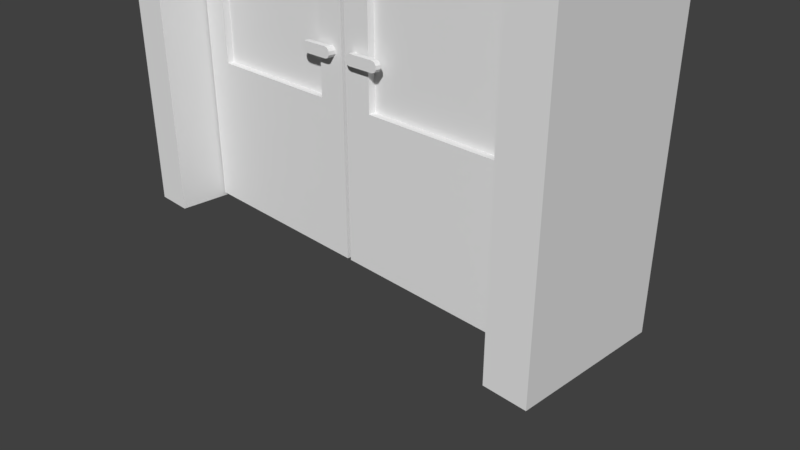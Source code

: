 # Source: door1.blend  (saved by Blender 2.79.0; exported with 4.5.12 LTS)
import bpy
from mathutils import Matrix  # noqa: F401  (used for matrix-valued properties, if any)

bpy.ops.wm.read_factory_settings(use_empty=True)
scene = bpy.context.scene
scene.name = 'Scene'

# ---- collections
col_collection_1 = bpy.data.collections.new('Collection 1'); scene.collection.children.link(col_collection_1)

# ---- world
world_world = bpy.data.worlds.new('World'); scene.world = world_world
world_world.color = (0.05088, 0.05088, 0.05088)
world_world.use_sun_shadow = False
world_world.sun_shadow_jitter_overblur = 0.0
world_world.cycles.sampling_method = 'MANUAL'

# ---- cameras
cam_camera = bpy.data.cameras.new('Camera')
cam_camera.clip_end = 100.0
cam_camera.lens = 35.0
cam_camera.sensor_width = 32.0
cam_camera.sensor_height = 18.0
cam_camera.ortho_scale = 7.314
cam_camera.dof.focus_distance = 0.0
cam_camera.dof.aperture_fstop = 128.0

# ---- meshes
me_cube_003 = bpy.data.meshes.new('Cube.003')
me_cube_003.from_pydata([(0.01985, -0.6395, 0.04645), (0.01985, -0.6395, 6.368), (0.01985, 0.001024, 0.04645), (0.01985, 0.001024, 6.368), (2.807, -0.6395, 0.04645), (2.807, -0.6395, 6.368), (2.807, 0.001024, 0.04645), (2.807, 0.001024, 6.368), (0.4115, -0.6395, 2.066), (0.4115, -0.6395, 5.998), (0.4115, 0.001024, 5.998), (0.4115, 0.001024, 2.066), (2.416, 0.001024, 2.066), (2.416, 0.001024, 5.998), (2.416, -0.6395, 5.998), (2.416, -0.6395, 2.066), (2.671, 0.09096, 2.73), (2.629, 0.09096, 2.743), (2.629, 0.02207, 2.743), (2.629, -0.6697, 2.743), (2.671, 0.02207, 2.73), (2.671, -0.6697, 2.73), (2.697, 0.02207, 2.694), (2.697, -0.6697, 2.694), (2.697, 0.02207, 2.65), (2.697, -0.6697, 2.65), (2.671, 0.02207, 2.614), (2.671, -0.6697, 2.614), (2.629, 0.02207, 2.601), (2.629, -0.6697, 2.601), (2.587, 0.02207, 2.614), (2.587, -0.6697, 2.614), (2.561, 0.02207, 2.65), (2.561, -0.6697, 2.65), (2.561, 0.02207, 2.694), (2.561, -0.6697, 2.694), (2.587, 0.02207, 2.73), (2.587, -0.6697, 2.73), (2.671, -0.7386, 2.73), (2.629, -0.7386, 2.743), (2.697, 0.09096, 2.694), (2.697, -0.7386, 2.694), (2.697, 0.09096, 2.65), (2.697, -0.7386, 2.65), (2.671, 0.09096, 2.614), (2.671, -0.7386, 2.614), (2.629, 0.09096, 2.601), (2.629, -0.7386, 2.601), (2.587, 0.09096, 2.614), (2.587, -0.7386, 2.614), (2.561, 0.09096, 2.65), (2.561, -0.7386, 2.65), (2.561, 0.09096, 2.694), (2.561, -0.7386, 2.694), (2.587, 0.09096, 2.73), (2.587, -0.7386, 2.73), (2.249, -0.7386, 2.743), (2.207, -0.7386, 2.73), (2.207, 0.09096, 2.73), (2.249, 0.09096, 2.743), (2.181, -0.7386, 2.694), (2.181, 0.09096, 2.694), (2.181, -0.7386, 2.65), (2.181, 0.09096, 2.65), (2.207, -0.7386, 2.614), (2.249, 0.02207, 2.601), (2.207, 0.02207, 2.614), (2.207, -0.6697, 2.614), (2.249, -0.6697, 2.601), (2.207, 0.09096, 2.614), (2.181, 0.02207, 2.65), (2.181, -0.6697, 2.65), (2.249, -0.7386, 2.601), (2.181, 0.02207, 2.694), (2.181, -0.6697, 2.694), (2.249, 0.09096, 2.601), (2.207, 0.02207, 2.73), (2.207, -0.6697, 2.73), (2.249, 0.02207, 2.743), (2.249, -0.6697, 2.743), (0.2827, -0.5458, 1.871), (0.2827, -0.5458, 6.17), (0.2827, -0.07142, 1.871), (0.2827, -0.07142, 6.17), (2.553, -0.5458, 1.871), (2.553, -0.5458, 6.17), (2.553, -0.07142, 1.871), (2.553, -0.07142, 6.17)], [], [(0, 1, 3, 2), (3, 7, 13, 10), (6, 7, 5, 4), (4, 5, 14, 15), (2, 6, 4, 0), (7, 3, 1, 5), (12, 11, 8, 15), (8, 11, 10, 9), (2, 3, 10, 11), (1, 0, 8, 9), (0, 4, 15, 8), (7, 6, 12, 13), (6, 2, 11, 12), (5, 1, 9, 14), (12, 15, 14, 13), (10, 13, 14, 9), (53, 55, 57, 60), (20, 22, 40, 16), (18, 19, 21, 20), (18, 17, 59, 78), (55, 39, 56, 57), (20, 21, 23, 22), (34, 36, 76, 73), (28, 30, 66, 65), (22, 23, 25, 24), (29, 27, 45, 47), (25, 23, 41, 43), (24, 25, 27, 26), (23, 21, 38, 41), (33, 31, 67, 71), (26, 27, 29, 28), (48, 46, 75, 69), (49, 51, 62, 64), (28, 29, 31, 30), (18, 20, 16, 17), (22, 24, 42, 40), (30, 31, 33, 32), (54, 52, 61, 58), (17, 16, 40, 42, 44, 46, 48, 50, 52, 54), (32, 33, 35, 34), (46, 28, 65, 75), (38, 39, 55, 53, 51, 49, 47, 45, 43, 41), (34, 35, 37, 36), (24, 26, 44, 42), (26, 28, 46, 44), (36, 37, 19, 18), (27, 25, 43, 45), (21, 19, 39, 38), (66, 70, 63, 69), (79, 77, 57, 56), (77, 74, 60, 57), (74, 71, 62, 60), (67, 68, 72, 64), (73, 76, 58, 61), (76, 78, 59, 58), (65, 66, 69, 75), (70, 73, 61, 63), (71, 67, 64, 62), (52, 50, 63, 61), (17, 54, 58, 59), (47, 49, 64, 72), (31, 29, 68, 67), (37, 35, 74, 77), (29, 47, 72, 68), (32, 34, 73, 70), (39, 19, 79, 56), (51, 53, 60, 62), (50, 48, 69, 63), (36, 18, 78, 76), (35, 33, 71, 74), (30, 32, 70, 66), (19, 37, 77, 79), (82, 83, 87, 86), (84, 85, 81, 80)])
_uv = me_cube_003.uv_layers.new(name='UVMap')
_uv.uv.foreach_set('vector', [0.9298, 0.5382, 0.9298, 0.0, 1.0, 0.0, 1.0, 0.5382, 0.6108, 0.6653, 0.3054, 0.6653, 0.3483, 0.6263, 0.5679, 0.6263, 0.8596, 0.6653, 0.8596, 0.0, 0.9298, 0.0, 0.9298, 0.6653, 5.225e-08, 0.6653, 0.0, 5.018e-08, 0.04292, 0.03895, 0.04292, 0.4527, 0.1404, 0.6653, 0.1404, 0.956, 0.07019, 0.956, 0.07019, 0.6653, 0.2106, 0.6653, 0.2106, 0.956, 0.1404, 0.956, 0.1404, 0.6653, 0.3509, 0.6653, 0.3509, 0.8743, 0.2807, 0.8743, 0.2807, 0.6653, 0.9298, 0.5382, 1.0, 0.5382, 1.0, 0.952, 0.9298, 0.952, 0.6108, 0.0, 0.6108, 0.6653, 0.5679, 0.6263, 0.5679, 0.2125, 0.3054, 0.0, 0.3054, 0.6653, 0.2625, 0.4527, 0.2625, 0.03895, 0.3054, 0.6653, 5.225e-08, 0.6653, 0.04292, 0.4527, 0.2625, 0.4527, 0.3054, 0.6653, 0.3054, 2.548e-08, 0.3483, 0.2125, 0.3483, 0.6263, 0.3054, 2.548e-08, 0.6108, 0.0, 0.5679, 0.2125, 0.3483, 0.2125, 0.0, 5.018e-08, 0.3054, 0.0, 0.2625, 0.03895, 0.04292, 0.03895, 0.0, 0.6653, 0.07019, 0.6653, 0.07019, 1.0, 2.631e-08, 1.0, 0.2106, 0.8743, 0.2106, 0.6653, 0.2807, 0.6653, 0.2807, 0.8743, 0.4887, 0.7053, 0.4848, 0.708, 0.4848, 0.668, 0.4887, 0.6653, 0.4551, 0.7453, 0.459, 0.7453, 0.459, 0.7526, 0.4551, 0.7526, 0.3553, 0.6725, 0.3553, 0.7453, 0.3509, 0.7453, 0.3509, 0.6725, 0.3553, 0.6725, 0.3553, 0.6653, 0.3966, 0.6653, 0.3966, 0.6725, 0.4848, 0.708, 0.4833, 0.7124, 0.4833, 0.6724, 0.4848, 0.668, 0.4551, 0.7453, 0.4551, 0.6725, 0.459, 0.6725, 0.459, 0.7453, 0.5199, 0.7053, 0.516, 0.708, 0.516, 0.668, 0.5199, 0.6653, 0.5302, 0.7124, 0.5287, 0.708, 0.5287, 0.668, 0.5302, 0.6724, 0.459, 0.7453, 0.459, 0.6725, 0.4638, 0.6725, 0.4638, 0.7453, 0.4094, 0.6725, 0.4047, 0.6725, 0.4047, 0.6653, 0.4094, 0.6653, 0.4638, 0.6725, 0.459, 0.6725, 0.459, 0.6653, 0.4638, 0.6653, 0.4638, 0.7453, 0.4638, 0.6725, 0.4677, 0.6725, 0.4677, 0.7453, 0.459, 0.6725, 0.4551, 0.6725, 0.4551, 0.6653, 0.459, 0.6653, 0.5092, 0.6724, 0.5131, 0.6697, 0.5131, 0.7097, 0.5092, 0.7124, 0.4047, 0.7453, 0.4047, 0.6725, 0.4094, 0.6725, 0.4094, 0.7453, 0.4818, 0.6768, 0.4833, 0.6724, 0.4833, 0.7124, 0.4818, 0.7168, 0.4974, 0.708, 0.4935, 0.7053, 0.4935, 0.6653, 0.4974, 0.668, 0.4094, 0.7453, 0.4094, 0.6725, 0.4138, 0.6725, 0.4138, 0.7453, 0.3553, 0.6725, 0.3509, 0.6725, 0.3509, 0.6653, 0.3553, 0.6653, 0.459, 0.7453, 0.4638, 0.7453, 0.4638, 0.7526, 0.459, 0.7526, 0.5302, 0.7381, 0.5302, 0.6653, 0.535, 0.6653, 0.535, 0.7381, 0.4692, 0.6768, 0.4731, 0.6795, 0.4731, 0.7195, 0.4692, 0.7168, 0.4677, 0.6724, 0.4692, 0.668, 0.4731, 0.6653, 0.4779, 0.6653, 0.4818, 0.668, 0.4833, 0.6724, 0.4818, 0.6768, 0.4779, 0.6795, 0.4731, 0.6795, 0.4692, 0.6768, 0.535, 0.7381, 0.535, 0.6653, 0.5389, 0.6653, 0.5389, 0.7381, 0.4094, 0.7526, 0.4094, 0.7453, 0.4507, 0.7453, 0.4507, 0.7526, 0.4848, 0.7168, 0.4833, 0.7124, 0.4848, 0.708, 0.4887, 0.7053, 0.4935, 0.7053, 0.4974, 0.708, 0.4989, 0.7124, 0.4974, 0.7168, 0.4935, 0.7195, 0.4887, 0.7195, 0.3634, 0.6725, 0.3634, 0.7453, 0.36, 0.7453, 0.36, 0.6725, 0.4638, 0.7453, 0.4677, 0.7453, 0.4677, 0.7526, 0.4638, 0.7526, 0.4047, 0.7453, 0.4094, 0.7453, 0.4094, 0.7526, 0.4047, 0.7526, 0.36, 0.6725, 0.36, 0.7453, 0.3553, 0.7453, 0.3553, 0.6725, 0.4677, 0.6725, 0.4638, 0.6725, 0.4638, 0.6653, 0.4677, 0.6653, 0.3509, 0.7453, 0.3553, 0.7453, 0.3553, 0.7526, 0.3509, 0.7526, 0.5389, 0.6736, 0.5389, 0.669, 0.5464, 0.669, 0.5464, 0.6736, 0.3966, 0.7453, 0.4013, 0.7453, 0.4013, 0.7526, 0.3966, 0.7526, 0.4013, 0.7453, 0.4047, 0.7453, 0.4047, 0.7526, 0.4013, 0.7526, 0.554, 0.6653, 0.554, 0.669, 0.5464, 0.669, 0.5464, 0.6653, 0.4551, 0.6725, 0.4507, 0.6725, 0.4507, 0.6653, 0.4551, 0.6653, 0.4047, 0.6725, 0.4013, 0.6725, 0.4013, 0.6653, 0.4047, 0.6653, 0.4013, 0.6725, 0.3966, 0.6725, 0.3966, 0.6653, 0.4013, 0.6653, 0.4507, 0.7453, 0.4551, 0.7453, 0.4551, 0.7526, 0.4507, 0.7526, 0.5389, 0.669, 0.5389, 0.6653, 0.5464, 0.6653, 0.5464, 0.669, 0.554, 0.669, 0.554, 0.6736, 0.5464, 0.6736, 0.5464, 0.669, 0.4731, 0.6795, 0.4779, 0.6795, 0.4779, 0.7195, 0.4731, 0.7195, 0.4677, 0.6724, 0.4692, 0.6768, 0.4692, 0.7168, 0.4677, 0.7124, 0.4989, 0.7124, 0.4974, 0.708, 0.4974, 0.668, 0.4989, 0.6724, 0.5131, 0.6697, 0.5145, 0.6653, 0.5145, 0.7053, 0.5131, 0.7097, 0.5004, 0.6697, 0.5043, 0.6724, 0.5043, 0.7124, 0.5004, 0.7097, 0.4094, 0.6725, 0.4094, 0.6653, 0.4507, 0.6653, 0.4507, 0.6725, 0.5248, 0.7053, 0.5199, 0.7053, 0.5199, 0.6653, 0.5248, 0.6653, 0.3553, 0.7526, 0.3553, 0.7453, 0.3966, 0.7453, 0.3966, 0.7526, 0.4935, 0.7053, 0.4887, 0.7053, 0.4887, 0.6653, 0.4935, 0.6653, 0.4779, 0.6795, 0.4818, 0.6768, 0.4818, 0.7168, 0.4779, 0.7195, 0.516, 0.708, 0.5145, 0.7124, 0.5145, 0.6724, 0.516, 0.668, 0.5043, 0.6724, 0.5092, 0.6724, 0.5092, 0.7124, 0.5043, 0.7124, 0.5287, 0.708, 0.5248, 0.7053, 0.5248, 0.6653, 0.5287, 0.668, 0.4989, 0.6653, 0.5004, 0.6697, 0.5004, 0.7097, 0.4989, 0.7053, 0.6108, 0.4524, 0.6108, 0.0, 0.8596, 0.0, 0.8596, 0.4524, 0.6108, 0.9047, 0.6108, 0.4524, 0.8596, 0.4524, 0.8596, 0.9047])
me_cube_003.use_remesh_preserve_volume = False
me_cube_003.use_remesh_preserve_attributes = False
me_cube_003.use_mirror_vertex_groups = False
me_cube_003.update()
me_cube_001 = bpy.data.meshes.new('Cube.001')
me_cube_001.from_pydata([(0.01985, -0.6395, 0.04645), (0.01985, -0.6395, 6.368), (0.01985, 0.001024, 0.04645), (0.01985, 0.001024, 6.368), (2.807, -0.6395, 0.04645), (2.807, -0.6395, 6.368), (2.807, 0.001024, 0.04645), (2.807, 0.001024, 6.368), (0.4115, -0.6395, 2.066), (0.4115, -0.6395, 5.998), (0.4115, 0.001024, 5.998), (0.4115, 0.001024, 2.066), (2.416, 0.001024, 2.066), (2.416, 0.001024, 5.998), (2.416, -0.6395, 5.998), (2.416, -0.6395, 2.066), (2.671, 0.09096, 2.73), (2.629, 0.09096, 2.743), (2.629, 0.02207, 2.743), (2.629, -0.6697, 2.743), (2.671, 0.02207, 2.73), (2.671, -0.6697, 2.73), (2.697, 0.02207, 2.694), (2.697, -0.6697, 2.694), (2.697, 0.02207, 2.65), (2.697, -0.6697, 2.65), (2.671, 0.02207, 2.614), (2.671, -0.6697, 2.614), (2.629, 0.02207, 2.601), (2.629, -0.6697, 2.601), (2.587, 0.02207, 2.614), (2.587, -0.6697, 2.614), (2.561, 0.02207, 2.65), (2.561, -0.6697, 2.65), (2.561, 0.02207, 2.694), (2.561, -0.6697, 2.694), (2.587, 0.02207, 2.73), (2.587, -0.6697, 2.73), (2.671, -0.7386, 2.73), (2.629, -0.7386, 2.743), (2.697, 0.09096, 2.694), (2.697, -0.7386, 2.694), (2.697, 0.09096, 2.65), (2.697, -0.7386, 2.65), (2.671, 0.09096, 2.614), (2.671, -0.7386, 2.614), (2.629, 0.09096, 2.601), (2.629, -0.7386, 2.601), (2.587, 0.09096, 2.614), (2.587, -0.7386, 2.614), (2.561, 0.09096, 2.65), (2.561, -0.7386, 2.65), (2.561, 0.09096, 2.694), (2.561, -0.7386, 2.694), (2.587, 0.09096, 2.73), (2.587, -0.7386, 2.73), (2.249, -0.7386, 2.743), (2.207, -0.7386, 2.73), (2.207, 0.09096, 2.73), (2.249, 0.09096, 2.743), (2.181, -0.7386, 2.694), (2.181, 0.09096, 2.694), (2.181, -0.7386, 2.65), (2.181, 0.09096, 2.65), (2.207, -0.7386, 2.614), (2.249, 0.02207, 2.601), (2.207, 0.02207, 2.614), (2.207, -0.6697, 2.614), (2.249, -0.6697, 2.601), (2.207, 0.09096, 2.614), (2.181, 0.02207, 2.65), (2.181, -0.6697, 2.65), (2.249, -0.7386, 2.601), (2.181, 0.02207, 2.694), (2.181, -0.6697, 2.694), (2.249, 0.09096, 2.601), (2.207, 0.02207, 2.73), (2.207, -0.6697, 2.73), (2.249, 0.02207, 2.743), (2.249, -0.6697, 2.743), (0.2827, -0.5458, 1.871), (0.2827, -0.5458, 6.17), (0.2827, -0.07142, 1.871), (0.2827, -0.07142, 6.17), (2.553, -0.5458, 1.871), (2.553, -0.5458, 6.17), (2.553, -0.07142, 1.871), (2.553, -0.07142, 6.17)], [], [(0, 1, 3, 2), (3, 7, 13, 10), (6, 7, 5, 4), (4, 5, 14, 15), (2, 6, 4, 0), (7, 3, 1, 5), (12, 11, 8, 15), (8, 11, 10, 9), (2, 3, 10, 11), (1, 0, 8, 9), (0, 4, 15, 8), (7, 6, 12, 13), (6, 2, 11, 12), (5, 1, 9, 14), (12, 15, 14, 13), (10, 13, 14, 9), (53, 55, 57, 60), (20, 22, 40, 16), (18, 19, 21, 20), (18, 17, 59, 78), (55, 39, 56, 57), (20, 21, 23, 22), (34, 36, 76, 73), (28, 30, 66, 65), (22, 23, 25, 24), (29, 27, 45, 47), (25, 23, 41, 43), (24, 25, 27, 26), (23, 21, 38, 41), (33, 31, 67, 71), (26, 27, 29, 28), (48, 46, 75, 69), (49, 51, 62, 64), (28, 29, 31, 30), (18, 20, 16, 17), (22, 24, 42, 40), (30, 31, 33, 32), (54, 52, 61, 58), (17, 16, 40, 42, 44, 46, 48, 50, 52, 54), (32, 33, 35, 34), (46, 28, 65, 75), (38, 39, 55, 53, 51, 49, 47, 45, 43, 41), (34, 35, 37, 36), (24, 26, 44, 42), (26, 28, 46, 44), (36, 37, 19, 18), (27, 25, 43, 45), (21, 19, 39, 38), (66, 70, 63, 69), (79, 77, 57, 56), (77, 74, 60, 57), (74, 71, 62, 60), (67, 68, 72, 64), (73, 76, 58, 61), (76, 78, 59, 58), (65, 66, 69, 75), (70, 73, 61, 63), (71, 67, 64, 62), (52, 50, 63, 61), (17, 54, 58, 59), (47, 49, 64, 72), (31, 29, 68, 67), (37, 35, 74, 77), (29, 47, 72, 68), (32, 34, 73, 70), (39, 19, 79, 56), (51, 53, 60, 62), (50, 48, 69, 63), (36, 18, 78, 76), (35, 33, 71, 74), (30, 32, 70, 66), (19, 37, 77, 79), (82, 83, 87, 86), (84, 85, 81, 80)])
_uv = me_cube_001.uv_layers.new(name='UVMap')
_uv.uv.foreach_set('vector', [0.9298, 0.5382, 0.9298, 0.0, 1.0, 0.0, 1.0, 0.5382, 0.6108, 0.6653, 0.3054, 0.6653, 0.3483, 0.6263, 0.5679, 0.6263, 0.8596, 0.6653, 0.8596, 0.0, 0.9298, 0.0, 0.9298, 0.6653, 5.225e-08, 0.6653, 0.0, 5.018e-08, 0.04292, 0.03895, 0.04292, 0.4527, 0.1404, 0.6653, 0.1404, 0.956, 0.07019, 0.956, 0.07019, 0.6653, 0.2106, 0.6653, 0.2106, 0.956, 0.1404, 0.956, 0.1404, 0.6653, 0.3509, 0.6653, 0.3509, 0.8743, 0.2807, 0.8743, 0.2807, 0.6653, 0.9298, 0.5382, 1.0, 0.5382, 1.0, 0.952, 0.9298, 0.952, 0.6108, 0.0, 0.6108, 0.6653, 0.5679, 0.6263, 0.5679, 0.2125, 0.3054, 0.0, 0.3054, 0.6653, 0.2625, 0.4527, 0.2625, 0.03895, 0.3054, 0.6653, 5.225e-08, 0.6653, 0.04292, 0.4527, 0.2625, 0.4527, 0.3054, 0.6653, 0.3054, 2.548e-08, 0.3483, 0.2125, 0.3483, 0.6263, 0.3054, 2.548e-08, 0.6108, 0.0, 0.5679, 0.2125, 0.3483, 0.2125, 0.0, 5.018e-08, 0.3054, 0.0, 0.2625, 0.03895, 0.04292, 0.03895, 0.0, 0.6653, 0.07019, 0.6653, 0.07019, 1.0, 2.631e-08, 1.0, 0.2106, 0.8743, 0.2106, 0.6653, 0.2807, 0.6653, 0.2807, 0.8743, 0.4887, 0.7053, 0.4848, 0.708, 0.4848, 0.668, 0.4887, 0.6653, 0.4551, 0.7453, 0.459, 0.7453, 0.459, 0.7526, 0.4551, 0.7526, 0.3553, 0.6725, 0.3553, 0.7453, 0.3509, 0.7453, 0.3509, 0.6725, 0.3553, 0.6725, 0.3553, 0.6653, 0.3966, 0.6653, 0.3966, 0.6725, 0.4848, 0.708, 0.4833, 0.7124, 0.4833, 0.6724, 0.4848, 0.668, 0.4551, 0.7453, 0.4551, 0.6725, 0.459, 0.6725, 0.459, 0.7453, 0.5199, 0.7053, 0.516, 0.708, 0.516, 0.668, 0.5199, 0.6653, 0.5302, 0.7124, 0.5287, 0.708, 0.5287, 0.668, 0.5302, 0.6724, 0.459, 0.7453, 0.459, 0.6725, 0.4638, 0.6725, 0.4638, 0.7453, 0.4094, 0.6725, 0.4047, 0.6725, 0.4047, 0.6653, 0.4094, 0.6653, 0.4638, 0.6725, 0.459, 0.6725, 0.459, 0.6653, 0.4638, 0.6653, 0.4638, 0.7453, 0.4638, 0.6725, 0.4677, 0.6725, 0.4677, 0.7453, 0.459, 0.6725, 0.4551, 0.6725, 0.4551, 0.6653, 0.459, 0.6653, 0.5092, 0.6724, 0.5131, 0.6697, 0.5131, 0.7097, 0.5092, 0.7124, 0.4047, 0.7453, 0.4047, 0.6725, 0.4094, 0.6725, 0.4094, 0.7453, 0.4818, 0.6768, 0.4833, 0.6724, 0.4833, 0.7124, 0.4818, 0.7168, 0.4974, 0.708, 0.4935, 0.7053, 0.4935, 0.6653, 0.4974, 0.668, 0.4094, 0.7453, 0.4094, 0.6725, 0.4138, 0.6725, 0.4138, 0.7453, 0.3553, 0.6725, 0.3509, 0.6725, 0.3509, 0.6653, 0.3553, 0.6653, 0.459, 0.7453, 0.4638, 0.7453, 0.4638, 0.7526, 0.459, 0.7526, 0.5302, 0.7381, 0.5302, 0.6653, 0.535, 0.6653, 0.535, 0.7381, 0.4692, 0.6768, 0.4731, 0.6795, 0.4731, 0.7195, 0.4692, 0.7168, 0.4677, 0.6724, 0.4692, 0.668, 0.4731, 0.6653, 0.4779, 0.6653, 0.4818, 0.668, 0.4833, 0.6724, 0.4818, 0.6768, 0.4779, 0.6795, 0.4731, 0.6795, 0.4692, 0.6768, 0.535, 0.7381, 0.535, 0.6653, 0.5389, 0.6653, 0.5389, 0.7381, 0.4094, 0.7526, 0.4094, 0.7453, 0.4507, 0.7453, 0.4507, 0.7526, 0.4848, 0.7168, 0.4833, 0.7124, 0.4848, 0.708, 0.4887, 0.7053, 0.4935, 0.7053, 0.4974, 0.708, 0.4989, 0.7124, 0.4974, 0.7168, 0.4935, 0.7195, 0.4887, 0.7195, 0.3634, 0.6725, 0.3634, 0.7453, 0.36, 0.7453, 0.36, 0.6725, 0.4638, 0.7453, 0.4677, 0.7453, 0.4677, 0.7526, 0.4638, 0.7526, 0.4047, 0.7453, 0.4094, 0.7453, 0.4094, 0.7526, 0.4047, 0.7526, 0.36, 0.6725, 0.36, 0.7453, 0.3553, 0.7453, 0.3553, 0.6725, 0.4677, 0.6725, 0.4638, 0.6725, 0.4638, 0.6653, 0.4677, 0.6653, 0.3509, 0.7453, 0.3553, 0.7453, 0.3553, 0.7526, 0.3509, 0.7526, 0.5389, 0.6736, 0.5389, 0.669, 0.5464, 0.669, 0.5464, 0.6736, 0.3966, 0.7453, 0.4013, 0.7453, 0.4013, 0.7526, 0.3966, 0.7526, 0.4013, 0.7453, 0.4047, 0.7453, 0.4047, 0.7526, 0.4013, 0.7526, 0.554, 0.6653, 0.554, 0.669, 0.5464, 0.669, 0.5464, 0.6653, 0.4551, 0.6725, 0.4507, 0.6725, 0.4507, 0.6653, 0.4551, 0.6653, 0.4047, 0.6725, 0.4013, 0.6725, 0.4013, 0.6653, 0.4047, 0.6653, 0.4013, 0.6725, 0.3966, 0.6725, 0.3966, 0.6653, 0.4013, 0.6653, 0.4507, 0.7453, 0.4551, 0.7453, 0.4551, 0.7526, 0.4507, 0.7526, 0.5389, 0.669, 0.5389, 0.6653, 0.5464, 0.6653, 0.5464, 0.669, 0.554, 0.669, 0.554, 0.6736, 0.5464, 0.6736, 0.5464, 0.669, 0.4731, 0.6795, 0.4779, 0.6795, 0.4779, 0.7195, 0.4731, 0.7195, 0.4677, 0.6724, 0.4692, 0.6768, 0.4692, 0.7168, 0.4677, 0.7124, 0.4989, 0.7124, 0.4974, 0.708, 0.4974, 0.668, 0.4989, 0.6724, 0.5131, 0.6697, 0.5145, 0.6653, 0.5145, 0.7053, 0.5131, 0.7097, 0.5004, 0.6697, 0.5043, 0.6724, 0.5043, 0.7124, 0.5004, 0.7097, 0.4094, 0.6725, 0.4094, 0.6653, 0.4507, 0.6653, 0.4507, 0.6725, 0.5248, 0.7053, 0.5199, 0.7053, 0.5199, 0.6653, 0.5248, 0.6653, 0.3553, 0.7526, 0.3553, 0.7453, 0.3966, 0.7453, 0.3966, 0.7526, 0.4935, 0.7053, 0.4887, 0.7053, 0.4887, 0.6653, 0.4935, 0.6653, 0.4779, 0.6795, 0.4818, 0.6768, 0.4818, 0.7168, 0.4779, 0.7195, 0.516, 0.708, 0.5145, 0.7124, 0.5145, 0.6724, 0.516, 0.668, 0.5043, 0.6724, 0.5092, 0.6724, 0.5092, 0.7124, 0.5043, 0.7124, 0.5287, 0.708, 0.5248, 0.7053, 0.5248, 0.6653, 0.5287, 0.668, 0.4989, 0.6653, 0.5004, 0.6697, 0.5004, 0.7097, 0.4989, 0.7053, 0.6108, 0.4524, 0.6108, 0.0, 0.8596, 0.0, 0.8596, 0.4524, 0.6108, 0.9047, 0.6108, 0.4524, 0.8596, 0.4524, 0.8596, 0.9047])
me_cube_001.use_remesh_preserve_volume = False
me_cube_001.use_remesh_preserve_attributes = False
me_cube_001.use_mirror_vertex_groups = False
me_cube_001.update()
me_cube = bpy.data.meshes.new('Cube')
me_cube.from_pydata([(-1.0, -1.0, -0.003962), (-1.0, -1.0, 1.996), (-1.0, 1.0, -0.003962), (-1.0, 1.0, 1.996), (1.0, -1.0, -0.003962), (1.0, -1.0, 1.996), (1.0, 1.0, -0.003962), (1.0, 1.0, 1.996), (-0.8358, -0.9996, -0.004063), (-0.8358, -0.9996, 1.832), (-0.8358, 0.9996, 1.832), (-0.8358, 0.9996, -0.004063), (0.8358, 0.9996, -0.004063), (0.8358, 0.9996, 1.832), (0.8358, -0.9996, 1.832), (0.8358, -0.9996, -0.004063)], [], [(0, 1, 3, 2), (2, 3, 10, 11), (6, 7, 5, 4), (3, 7, 13, 10), (7, 3, 1, 5), (9, 10, 13, 14), (8, 11, 10, 9), (1, 0, 8, 9), (7, 6, 12, 13), (5, 1, 9, 14), (4, 5, 14, 15), (12, 15, 14, 13)])
_uv = me_cube.uv_layers.new(name='UVMap')
_uv.uv.foreach_set('vector', [1.0, 0.3334, 0.6667, 0.3334, 0.6667, 2.981e-08, 1.0, 0.0, 5.96e-08, 0.3334, 0.0, 7.948e-08, 0.02736, 0.02737, 0.02736, 0.3334, 0.3333, 0.6668, 9.934e-08, 0.6668, 0.0, 0.3334, 0.3333, 0.3334, 0.0, 7.948e-08, 0.3333, 0.0, 0.306, 0.02737, 0.02736, 0.02737, 1.0, 0.3334, 1.0, 0.6668, 0.6667, 0.6668, 0.6667, 0.3334, 0.6667, 1.0, 0.6667, 0.6668, 0.9453, 0.6668, 0.9453, 1.0, 0.6667, 0.6666, 0.6667, 0.9999, 0.3607, 0.9999, 0.3607, 0.6666, 0.6667, 0.0, 0.6667, 0.3334, 0.6393, 0.3334, 0.6393, 0.02737, 0.3333, 0.0, 0.3333, 0.3334, 0.306, 0.3334, 0.306, 0.02737, 0.3333, 7.948e-08, 0.6667, 0.0, 0.6393, 0.02737, 0.3607, 0.02737, 0.3333, 0.3334, 0.3333, 7.948e-08, 0.3607, 0.02737, 0.3607, 0.3334, 0.6667, 0.3334, 0.6667, 0.6666, 0.3607, 0.6666, 0.3607, 0.3334])
me_cube.use_remesh_preserve_volume = False
me_cube.use_remesh_preserve_attributes = False
me_cube.use_mirror_vertex_groups = False
me_cube.update()

# ---- objects
ob_cube_002 = bpy.data.objects.new('Cube.002', me_cube_003)
ob_cube_001 = bpy.data.objects.new('Cube.001', me_cube_001)
ob_cube = bpy.data.objects.new('Cube', me_cube)
ob_camera = bpy.data.objects.new('Camera', cam_camera)

# ---- transforms, parenting, visibility, modifiers, constraints
ob_cube_002.location = (2.835, 0.3092, -0.0003873)
ob_cube_002.scale = (-1.0, 1.0, 1.0)
ob_cube_002.lineart.crease_threshold = 0.0
ob_cube_001.location = (-2.837, 0.3092, -0.0003873)
ob_cube_001.lineart.crease_threshold = 0.0
ob_cube.location = (0.0002505, 0.0005685, -0.0003873)
ob_cube.scale = (3.405, 1.0, 3.513)
ob_cube.lineart.crease_threshold = 0.0
ob_camera.location = (7.481, -6.508, 5.344)
ob_camera.rotation_euler = (1.109, 0.0, 0.8149)
ob_camera.lock_rotations_4d = False
ob_camera.empty_display_type = 'ARROWS'
ob_camera.color = (0.0, 0.0, 0.0, 0.0)
ob_camera.display_type = 'WIRE'
ob_camera.lineart.crease_threshold = 0.0

# ---- collection membership
col_collection_1.objects.link(ob_cube_002)
col_collection_1.objects.link(ob_cube_001)
col_collection_1.objects.link(ob_cube)
col_collection_1.objects.link(ob_camera)

# ---- scene / render settings (as saved in the file)
scene.camera = ob_camera
scene.frame_start = 0; scene.frame_end = 250; scene.frame_set(1)
scene.render.engine = 'BLENDER_EEVEE_NEXT'
scene.render.resolution_percentage = 50
scene.render.dither_intensity = 0.0
scene.cycles.use_denoising = False
scene.cycles.samples = 128
scene.cycles.sampling_pattern = 'TABULATED_SOBOL'
scene.cycles.use_adaptive_sampling = False
scene.cycles.use_light_tree = False
scene.cycles.blur_glossy = 0.0
scene.cycles.sample_clamp_indirect = 0.0
scene.view_settings.view_transform = 'Standard'
bpy.context.view_layer.update()

# ---- added for rendering (the .blend has no usable light): sun
light_auto_sun = bpy.data.lights.new('AutoSun', 'SUN')
light_auto_sun.energy = 3.0
light_auto_sun.angle = 0.0523599
ob_auto_sun = bpy.data.objects.new('AutoSun', light_auto_sun)
scene.collection.objects.link(ob_auto_sun)
ob_auto_sun.rotation_euler = (0.872665, 0.174533, 0.523599)
bpy.context.view_layer.update()
